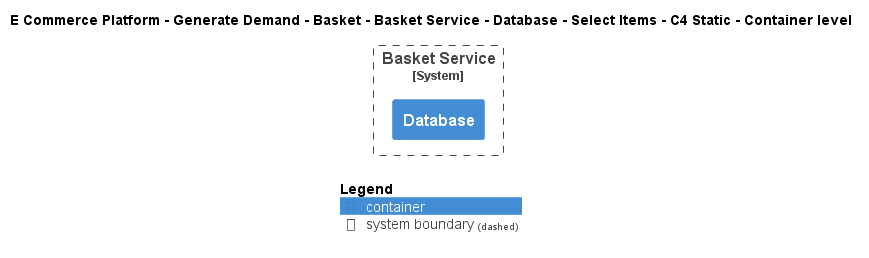

The diagram above was rendered by PlantUML. Its source (embedded in the PNG):
@startuml
!include ..\..\..\..\..\..\..\..\..\.c4s\C4_Container.puml

AddElementTag("c4interflow:lifecycle:new", $bgColor=green, $fontColor=#ffffff, $borderColor=green, $shadowing="False")
AddElementTag("c4interflow:lifecycle:changed", $bgColor=orange, $fontColor=#ffffff, $borderColor=orange, $shadowing="False")
AddElementTag("c4interflow:lifecycle:removed", $bgColor=red, $fontColor=#ffffff, $borderColor=red, $shadowing="False")

AddRelTag("c4interflow:lifecycle:new", $textColor=green, $lineColor=green)
AddRelTag("c4interflow:lifecycle:changed", $textColor=orange, $lineColor=orange)
AddRelTag("c4interflow:lifecycle:removed", $textColor=red, $lineColor=red)

SHOW_PERSON_PORTRAIT()
LAYOUT_TOP_DOWN()

skinparam linetype polyline

title E Commerce Platform - Generate Demand - Basket - Basket Service - Database - Select Items - C4 Static - Container level


System_Boundary(ECommercePlatform.GenerateDemand.Basket.SoftwareSystems.BasketService, "Basket Service") {
    Container(ECommercePlatform.GenerateDemand.Basket.SoftwareSystems.BasketService.Containers.Database, "Database", "", "")
}



SHOW_LEGEND()
@enduml